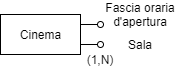

The diagram above was exported from draw.io. Its source (the exported page's mxGraphModel, read from the mxfile embedded in the PNG):
<mxGraphModel dx="686" dy="806" grid="1" gridSize="10" guides="1" tooltips="1" connect="1" arrows="1" fold="1" page="0" pageScale="1" pageWidth="10000" pageHeight="10000" background="none" math="0" shadow="0">
  <root>
    <mxCell id="0" />
    <mxCell id="1" parent="0" />
    <mxCell id="kXADhl5-Y2eT4AWiYwV3-1" style="edgeStyle=orthogonalEdgeStyle;orthogonalLoop=1;jettySize=auto;html=1;endArrow=oval;endFill=0;sketch=0;rounded=0;exitX=1;exitY=0.25;exitDx=0;exitDy=0;" parent="1" source="xSopdsPpnrnvoIy82rfR-5" edge="1">
      <mxGeometry relative="1" as="geometry">
        <mxPoint x="860" y="290" as="targetPoint" />
        <Array as="points" />
      </mxGeometry>
    </mxCell>
    <mxCell id="uIbuoolek_MvEc7AnCYx-1" style="edgeStyle=orthogonalEdgeStyle;rounded=0;orthogonalLoop=1;jettySize=auto;html=1;exitX=1;exitY=0.75;exitDx=0;exitDy=0;endArrow=oval;endFill=0;" parent="1" source="xSopdsPpnrnvoIy82rfR-5" edge="1">
      <mxGeometry relative="1" as="geometry">
        <mxPoint x="860" y="310" as="targetPoint" />
      </mxGeometry>
    </mxCell>
    <mxCell id="xSopdsPpnrnvoIy82rfR-5" value="Cinema" style="html=1;sketch=0;" parent="1" vertex="1">
      <mxGeometry x="760" y="280" width="80" height="40" as="geometry" />
    </mxCell>
    <mxCell id="xSopdsPpnrnvoIy82rfR-16" value="Fascia oraria d'apertura" style="text;html=1;strokeColor=none;fillColor=none;align=center;verticalAlign=middle;whiteSpace=wrap;sketch=0;" parent="1" vertex="1">
      <mxGeometry x="860" y="270" width="80" height="20" as="geometry" />
    </mxCell>
    <mxCell id="uIbuoolek_MvEc7AnCYx-2" value="Sala" style="text;html=1;strokeColor=none;fillColor=none;align=center;verticalAlign=middle;whiteSpace=wrap;rounded=0;" parent="1" vertex="1">
      <mxGeometry x="880" y="300" width="40" height="20" as="geometry" />
    </mxCell>
    <mxCell id="uIbuoolek_MvEc7AnCYx-3" value="(1,N)" style="text;html=1;strokeColor=none;fillColor=none;align=center;verticalAlign=middle;whiteSpace=wrap;rounded=0;" parent="1" vertex="1">
      <mxGeometry x="830" y="310" width="60" height="30" as="geometry" />
    </mxCell>
  </root>
</mxGraphModel>